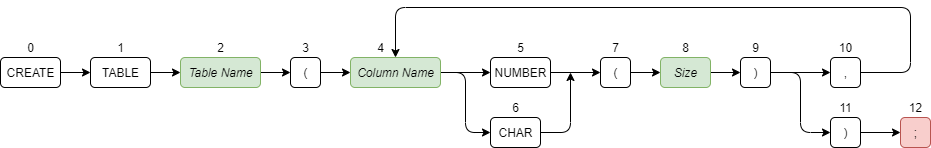

The diagram above was exported from draw.io. Its source (the exported page's mxGraphModel, read from the mxfile embedded in the PNG):
<mxGraphModel dx="1422" dy="755" grid="1" gridSize="10" guides="1" tooltips="1" connect="1" arrows="1" fold="1" page="1" pageScale="1" pageWidth="850" pageHeight="1100" math="0" shadow="0">
  <root>
    <mxCell id="0" />
    <mxCell id="1" parent="0" />
    <mxCell id="w54cBLAl5rAkxmdbFsFD-27" style="edgeStyle=orthogonalEdgeStyle;orthogonalLoop=1;jettySize=auto;html=1;exitX=1;exitY=0.5;exitDx=0;exitDy=0;entryX=0;entryY=0.5;entryDx=0;entryDy=0;" parent="1" source="w54cBLAl5rAkxmdbFsFD-1" target="w54cBLAl5rAkxmdbFsFD-3" edge="1">
      <mxGeometry relative="1" as="geometry" />
    </mxCell>
    <mxCell id="w54cBLAl5rAkxmdbFsFD-1" value="CREATE" style="html=1;rounded=1;" parent="1" vertex="1">
      <mxGeometry x="80" y="120" width="60" height="30" as="geometry" />
    </mxCell>
    <mxCell id="w54cBLAl5rAkxmdbFsFD-2" value="0" style="text;html=1;align=center;verticalAlign=middle;resizable=0;points=[];autosize=1;rounded=1;" parent="1" vertex="1">
      <mxGeometry x="100" y="100" width="20" height="20" as="geometry" />
    </mxCell>
    <mxCell id="w54cBLAl5rAkxmdbFsFD-28" style="edgeStyle=orthogonalEdgeStyle;orthogonalLoop=1;jettySize=auto;html=1;exitX=1;exitY=0.5;exitDx=0;exitDy=0;entryX=0;entryY=0.5;entryDx=0;entryDy=0;" parent="1" source="w54cBLAl5rAkxmdbFsFD-3" target="w54cBLAl5rAkxmdbFsFD-5" edge="1">
      <mxGeometry relative="1" as="geometry" />
    </mxCell>
    <mxCell id="w54cBLAl5rAkxmdbFsFD-3" value="TABLE" style="html=1;rounded=1;" parent="1" vertex="1">
      <mxGeometry x="170" y="120" width="60" height="30" as="geometry" />
    </mxCell>
    <mxCell id="w54cBLAl5rAkxmdbFsFD-4" value="1" style="text;html=1;align=center;verticalAlign=middle;resizable=0;points=[];autosize=1;rounded=1;" parent="1" vertex="1">
      <mxGeometry x="190" y="100" width="20" height="20" as="geometry" />
    </mxCell>
    <mxCell id="w54cBLAl5rAkxmdbFsFD-29" style="edgeStyle=orthogonalEdgeStyle;orthogonalLoop=1;jettySize=auto;html=1;exitX=1;exitY=0.5;exitDx=0;exitDy=0;entryX=0;entryY=0.5;entryDx=0;entryDy=0;" parent="1" source="w54cBLAl5rAkxmdbFsFD-5" target="w54cBLAl5rAkxmdbFsFD-7" edge="1">
      <mxGeometry relative="1" as="geometry" />
    </mxCell>
    <mxCell id="w54cBLAl5rAkxmdbFsFD-5" value="&lt;i&gt;Table Name&lt;/i&gt;" style="html=1;fillColor=#d5e8d4;strokeColor=#82b366;rounded=1;" parent="1" vertex="1">
      <mxGeometry x="260" y="120" width="80" height="30" as="geometry" />
    </mxCell>
    <mxCell id="w54cBLAl5rAkxmdbFsFD-6" value="2" style="text;html=1;align=center;verticalAlign=middle;resizable=0;points=[];autosize=1;rounded=1;" parent="1" vertex="1">
      <mxGeometry x="290" y="100" width="20" height="20" as="geometry" />
    </mxCell>
    <mxCell id="w54cBLAl5rAkxmdbFsFD-30" style="edgeStyle=orthogonalEdgeStyle;orthogonalLoop=1;jettySize=auto;html=1;exitX=1;exitY=0.5;exitDx=0;exitDy=0;entryX=0;entryY=0.5;entryDx=0;entryDy=0;" parent="1" source="w54cBLAl5rAkxmdbFsFD-7" target="w54cBLAl5rAkxmdbFsFD-9" edge="1">
      <mxGeometry relative="1" as="geometry" />
    </mxCell>
    <mxCell id="w54cBLAl5rAkxmdbFsFD-7" value="(" style="html=1;rounded=1;" parent="1" vertex="1">
      <mxGeometry x="370" y="120" width="30" height="30" as="geometry" />
    </mxCell>
    <mxCell id="w54cBLAl5rAkxmdbFsFD-8" value="3" style="text;html=1;align=center;verticalAlign=middle;resizable=0;points=[];autosize=1;rounded=1;" parent="1" vertex="1">
      <mxGeometry x="375" y="100" width="20" height="20" as="geometry" />
    </mxCell>
    <mxCell id="w54cBLAl5rAkxmdbFsFD-31" style="edgeStyle=orthogonalEdgeStyle;orthogonalLoop=1;jettySize=auto;html=1;exitX=1;exitY=0.5;exitDx=0;exitDy=0;entryX=0;entryY=0.5;entryDx=0;entryDy=0;" parent="1" source="w54cBLAl5rAkxmdbFsFD-9" target="w54cBLAl5rAkxmdbFsFD-11" edge="1">
      <mxGeometry relative="1" as="geometry" />
    </mxCell>
    <mxCell id="w54cBLAl5rAkxmdbFsFD-32" style="edgeStyle=orthogonalEdgeStyle;orthogonalLoop=1;jettySize=auto;html=1;exitX=1;exitY=0.5;exitDx=0;exitDy=0;entryX=0;entryY=0.5;entryDx=0;entryDy=0;" parent="1" source="w54cBLAl5rAkxmdbFsFD-9" target="w54cBLAl5rAkxmdbFsFD-13" edge="1">
      <mxGeometry relative="1" as="geometry" />
    </mxCell>
    <mxCell id="w54cBLAl5rAkxmdbFsFD-9" value="&lt;i&gt;Column Name&lt;/i&gt;" style="html=1;fillColor=#d5e8d4;strokeColor=#82b366;rounded=1;" parent="1" vertex="1">
      <mxGeometry x="430" y="120" width="90" height="30" as="geometry" />
    </mxCell>
    <mxCell id="w54cBLAl5rAkxmdbFsFD-10" value="4" style="text;html=1;align=center;verticalAlign=middle;resizable=0;points=[];autosize=1;rounded=1;" parent="1" vertex="1">
      <mxGeometry x="450" y="100" width="20" height="20" as="geometry" />
    </mxCell>
    <mxCell id="w54cBLAl5rAkxmdbFsFD-33" style="edgeStyle=orthogonalEdgeStyle;orthogonalLoop=1;jettySize=auto;html=1;exitX=1;exitY=0.5;exitDx=0;exitDy=0;entryX=0;entryY=0.5;entryDx=0;entryDy=0;" parent="1" source="w54cBLAl5rAkxmdbFsFD-11" target="w54cBLAl5rAkxmdbFsFD-15" edge="1">
      <mxGeometry relative="1" as="geometry" />
    </mxCell>
    <mxCell id="w54cBLAl5rAkxmdbFsFD-11" value="NUMBER" style="html=1;rounded=1;" parent="1" vertex="1">
      <mxGeometry x="570" y="120" width="60" height="30" as="geometry" />
    </mxCell>
    <mxCell id="w54cBLAl5rAkxmdbFsFD-12" value="5" style="text;html=1;align=center;verticalAlign=middle;resizable=0;points=[];autosize=1;rounded=1;" parent="1" vertex="1">
      <mxGeometry x="590" y="100" width="20" height="20" as="geometry" />
    </mxCell>
    <mxCell id="w54cBLAl5rAkxmdbFsFD-39" style="edgeStyle=orthogonalEdgeStyle;orthogonalLoop=1;jettySize=auto;html=1;exitX=1;exitY=0.5;exitDx=0;exitDy=0;" parent="1" source="w54cBLAl5rAkxmdbFsFD-13" edge="1">
      <mxGeometry relative="1" as="geometry">
        <mxPoint x="650" y="135" as="targetPoint" />
      </mxGeometry>
    </mxCell>
    <mxCell id="w54cBLAl5rAkxmdbFsFD-13" value="CHAR" style="html=1;rounded=1;" parent="1" vertex="1">
      <mxGeometry x="570" y="180" width="50" height="30" as="geometry" />
    </mxCell>
    <mxCell id="w54cBLAl5rAkxmdbFsFD-14" value="6" style="text;html=1;align=center;verticalAlign=middle;resizable=0;points=[];autosize=1;rounded=1;" parent="1" vertex="1">
      <mxGeometry x="585" y="160" width="20" height="20" as="geometry" />
    </mxCell>
    <mxCell id="w54cBLAl5rAkxmdbFsFD-40" style="edgeStyle=orthogonalEdgeStyle;orthogonalLoop=1;jettySize=auto;html=1;exitX=1;exitY=0.5;exitDx=0;exitDy=0;entryX=0;entryY=0.5;entryDx=0;entryDy=0;" parent="1" source="w54cBLAl5rAkxmdbFsFD-15" edge="1" target="w54cBLAl5rAkxmdbFsFD-17">
      <mxGeometry relative="1" as="geometry">
        <mxPoint x="780" y="135" as="targetPoint" />
      </mxGeometry>
    </mxCell>
    <mxCell id="w54cBLAl5rAkxmdbFsFD-15" value="(" style="html=1;rounded=1;" parent="1" vertex="1">
      <mxGeometry x="680" y="120" width="30" height="30" as="geometry" />
    </mxCell>
    <mxCell id="w54cBLAl5rAkxmdbFsFD-16" value="7" style="text;html=1;align=center;verticalAlign=middle;resizable=0;points=[];autosize=1;rounded=1;" parent="1" vertex="1">
      <mxGeometry x="685" y="100" width="20" height="20" as="geometry" />
    </mxCell>
    <mxCell id="w54cBLAl5rAkxmdbFsFD-34" style="edgeStyle=orthogonalEdgeStyle;orthogonalLoop=1;jettySize=auto;html=1;exitX=1;exitY=0.5;exitDx=0;exitDy=0;entryX=0;entryY=0.5;entryDx=0;entryDy=0;" parent="1" source="w54cBLAl5rAkxmdbFsFD-17" target="w54cBLAl5rAkxmdbFsFD-18" edge="1">
      <mxGeometry relative="1" as="geometry" />
    </mxCell>
    <mxCell id="w54cBLAl5rAkxmdbFsFD-17" value="&lt;i&gt;Size&lt;/i&gt;" style="html=1;fillColor=#d5e8d4;strokeColor=#82b366;rounded=1;" parent="1" vertex="1">
      <mxGeometry x="740" y="120" width="50" height="30" as="geometry" />
    </mxCell>
    <mxCell id="w54cBLAl5rAkxmdbFsFD-35" style="edgeStyle=orthogonalEdgeStyle;orthogonalLoop=1;jettySize=auto;html=1;exitX=1;exitY=0.5;exitDx=0;exitDy=0;entryX=0;entryY=0.5;entryDx=0;entryDy=0;" parent="1" source="w54cBLAl5rAkxmdbFsFD-18" target="w54cBLAl5rAkxmdbFsFD-20" edge="1">
      <mxGeometry relative="1" as="geometry" />
    </mxCell>
    <mxCell id="w54cBLAl5rAkxmdbFsFD-36" style="edgeStyle=orthogonalEdgeStyle;orthogonalLoop=1;jettySize=auto;html=1;exitX=1;exitY=0.5;exitDx=0;exitDy=0;entryX=0;entryY=0.5;entryDx=0;entryDy=0;" parent="1" source="w54cBLAl5rAkxmdbFsFD-18" target="w54cBLAl5rAkxmdbFsFD-22" edge="1">
      <mxGeometry relative="1" as="geometry" />
    </mxCell>
    <mxCell id="w54cBLAl5rAkxmdbFsFD-18" value=")" style="html=1;rounded=1;" parent="1" vertex="1">
      <mxGeometry x="820" y="120" width="30" height="30" as="geometry" />
    </mxCell>
    <mxCell id="w54cBLAl5rAkxmdbFsFD-19" value="9" style="text;html=1;align=center;verticalAlign=middle;resizable=0;points=[];autosize=1;rounded=1;" parent="1" vertex="1">
      <mxGeometry x="825" y="100" width="20" height="20" as="geometry" />
    </mxCell>
    <mxCell id="w54cBLAl5rAkxmdbFsFD-38" style="edgeStyle=orthogonalEdgeStyle;orthogonalLoop=1;jettySize=auto;html=1;exitX=1;exitY=0.5;exitDx=0;exitDy=0;entryX=0.5;entryY=0;entryDx=0;entryDy=0;" parent="1" source="w54cBLAl5rAkxmdbFsFD-20" target="w54cBLAl5rAkxmdbFsFD-9" edge="1">
      <mxGeometry relative="1" as="geometry">
        <mxPoint x="520" y="100" as="targetPoint" />
        <Array as="points">
          <mxPoint x="990" y="135" />
          <mxPoint x="990" y="70" />
          <mxPoint x="475" y="70" />
        </Array>
      </mxGeometry>
    </mxCell>
    <mxCell id="w54cBLAl5rAkxmdbFsFD-20" value="," style="html=1;rounded=1;" parent="1" vertex="1">
      <mxGeometry x="910" y="120" width="30" height="30" as="geometry" />
    </mxCell>
    <mxCell id="w54cBLAl5rAkxmdbFsFD-21" value="10" style="text;html=1;align=center;verticalAlign=middle;resizable=0;points=[];autosize=1;rounded=1;" parent="1" vertex="1">
      <mxGeometry x="910" y="100" width="30" height="20" as="geometry" />
    </mxCell>
    <mxCell id="w54cBLAl5rAkxmdbFsFD-37" style="edgeStyle=orthogonalEdgeStyle;orthogonalLoop=1;jettySize=auto;html=1;exitX=1;exitY=0.5;exitDx=0;exitDy=0;entryX=0;entryY=0.5;entryDx=0;entryDy=0;" parent="1" source="w54cBLAl5rAkxmdbFsFD-22" target="w54cBLAl5rAkxmdbFsFD-24" edge="1">
      <mxGeometry relative="1" as="geometry" />
    </mxCell>
    <mxCell id="w54cBLAl5rAkxmdbFsFD-22" value=")" style="html=1;rounded=1;" parent="1" vertex="1">
      <mxGeometry x="910" y="180" width="30" height="30" as="geometry" />
    </mxCell>
    <mxCell id="w54cBLAl5rAkxmdbFsFD-23" value="11" style="text;html=1;align=center;verticalAlign=middle;resizable=0;points=[];autosize=1;rounded=1;" parent="1" vertex="1">
      <mxGeometry x="910" y="160" width="30" height="20" as="geometry" />
    </mxCell>
    <mxCell id="w54cBLAl5rAkxmdbFsFD-24" value=";" style="html=1;fillColor=#f8cecc;strokeColor=#b85450;rounded=1;" parent="1" vertex="1">
      <mxGeometry x="980" y="180" width="30" height="30" as="geometry" />
    </mxCell>
    <mxCell id="w54cBLAl5rAkxmdbFsFD-25" value="12" style="text;html=1;align=center;verticalAlign=middle;resizable=0;points=[];autosize=1;rounded=1;" parent="1" vertex="1">
      <mxGeometry x="980" y="160" width="30" height="20" as="geometry" />
    </mxCell>
    <mxCell id="w54cBLAl5rAkxmdbFsFD-26" value="8" style="text;html=1;align=center;verticalAlign=middle;resizable=0;points=[];autosize=1;rounded=1;" parent="1" vertex="1">
      <mxGeometry x="755" y="100" width="20" height="20" as="geometry" />
    </mxCell>
  </root>
</mxGraphModel>